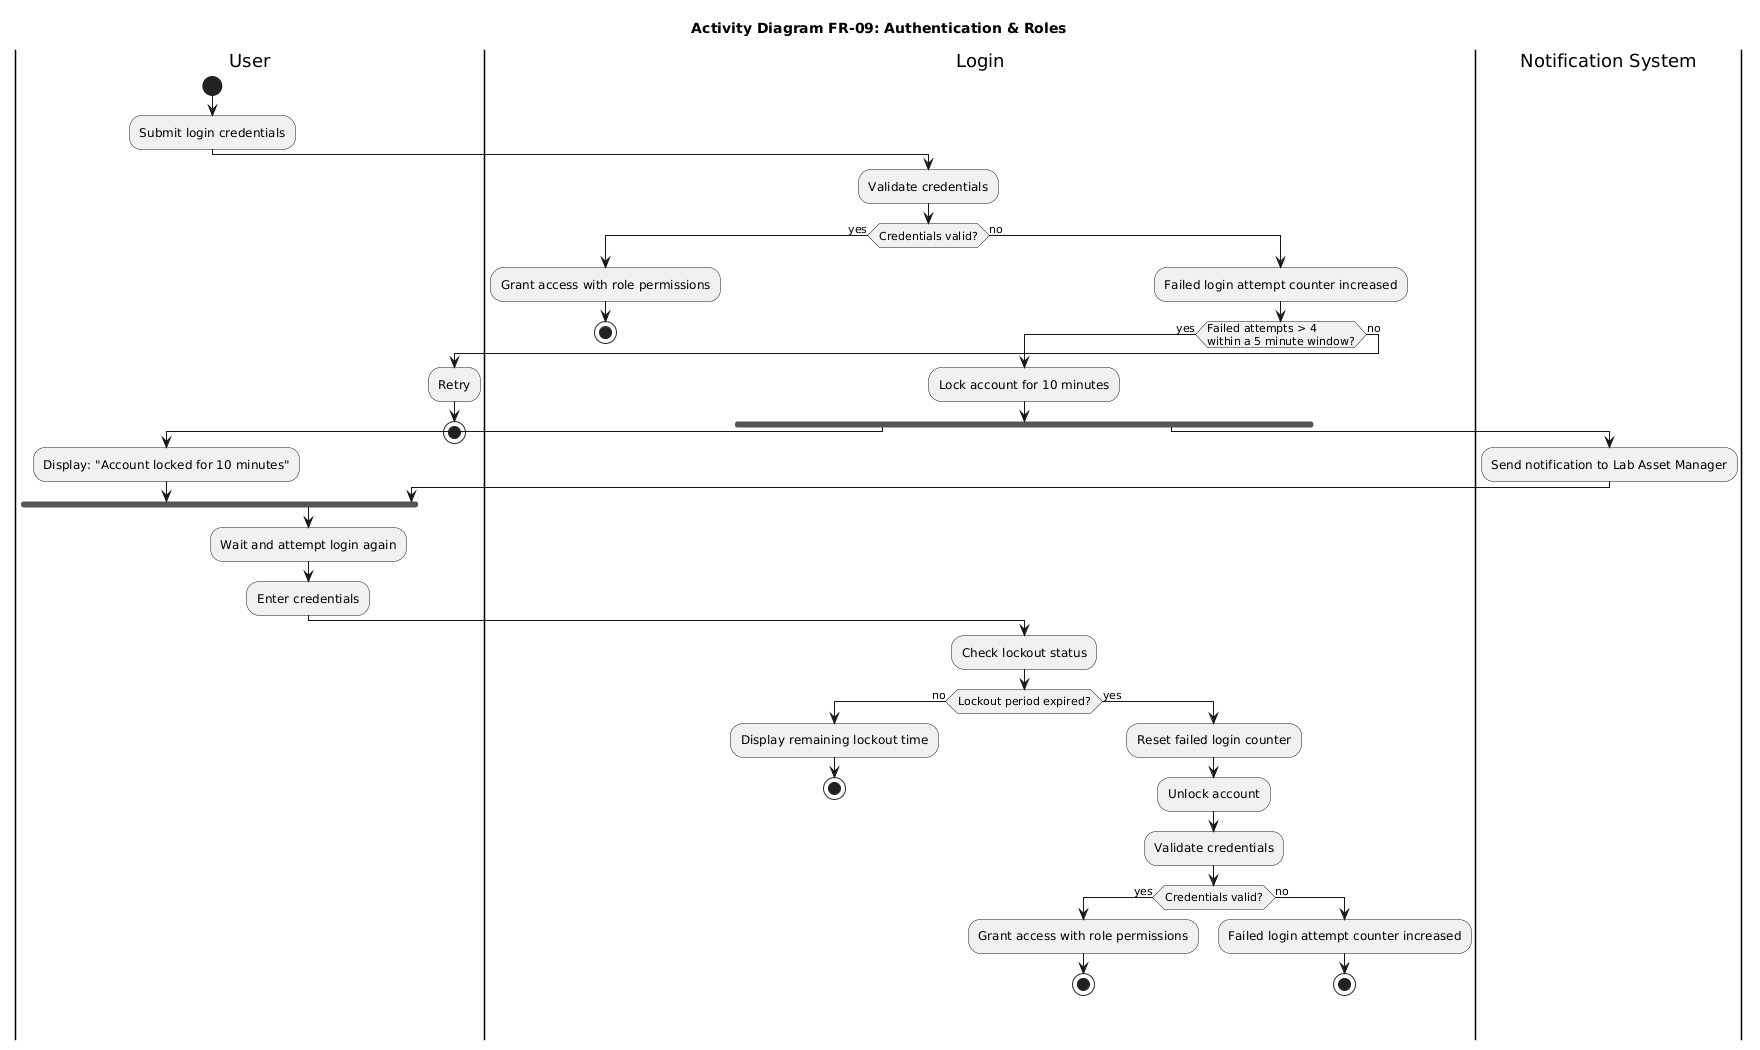

The diagram above was rendered by PlantUML. Its source (embedded in the PNG):
@startuml
title Activity Diagram FR-09: Authentication & Roles

|User|
start
:Submit login credentials;

|Login|
:Validate credentials;

if (Credentials valid?) then (yes)
    :Grant access with role permissions;
    stop
else (no)
    :Failed login attempt counter increased;

    if (Failed attempts > 4\nwithin a 5 minute window?) then (yes)
        :Lock account for 10 minutes;


        fork
            |User|
            :Display: "Account locked for 10 minutes";
        fork again
            |Notification System|
            :Send notification to Lab Asset Manager;
        |User|
        end fork

        |User|
        :Wait and attempt login again;
        :Enter credentials;

        |Login|
        :Check lockout status;

        if (Lockout period expired?) then (no)
            :Display remaining lockout time;

            stop
        else (yes)
            :Reset failed login counter;
            :Unlock account;
            :Validate credentials;
            if (Credentials valid?) then (yes)
    :Grant access with role permissions;
            stop
            else (no)
    :Failed login attempt counter increased;
             stop

            endif
        endif
    else (no)
    |User|
    :Retry;

    stop
endif
endif
@enduml